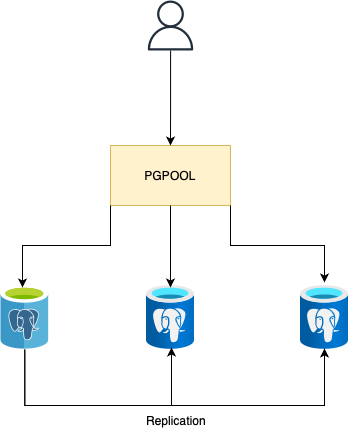

The diagram above was exported from draw.io. Its source (the exported page's mxGraphModel, read from the mxfile embedded in the PNG):
<mxGraphModel dx="1194" dy="877" grid="1" gridSize="10" guides="1" tooltips="1" connect="1" arrows="1" fold="1" page="1" pageScale="1" pageWidth="827" pageHeight="1169" math="0" shadow="0">
  <root>
    <mxCell id="0" />
    <mxCell id="1" parent="0" />
    <mxCell id="lsc6NpSiwPhJtkZAYZ_y-1" value="" style="image;sketch=0;aspect=fixed;html=1;points=[];align=center;fontSize=12;image=img/lib/mscae/Azure_Database_for_PostgreSQL_servers.svg;" vertex="1" parent="1">
      <mxGeometry x="268" y="460" width="48.64" height="64" as="geometry" />
    </mxCell>
    <mxCell id="lsc6NpSiwPhJtkZAYZ_y-2" value="" style="image;aspect=fixed;html=1;points=[];align=center;fontSize=12;image=img/lib/azure2/databases/Azure_Database_PostgreSQL_Server.svg;" vertex="1" parent="1">
      <mxGeometry x="568" y="460" width="48" height="64" as="geometry" />
    </mxCell>
    <mxCell id="lsc6NpSiwPhJtkZAYZ_y-3" value="" style="image;aspect=fixed;html=1;points=[];align=center;fontSize=12;image=img/lib/azure2/databases/Azure_Database_PostgreSQL_Server.svg;" vertex="1" parent="1">
      <mxGeometry x="414" y="460" width="48" height="64" as="geometry" />
    </mxCell>
    <mxCell id="lsc6NpSiwPhJtkZAYZ_y-5" style="edgeStyle=orthogonalEdgeStyle;rounded=0;orthogonalLoop=1;jettySize=auto;html=1;entryX=0.521;entryY=0.969;entryDx=0;entryDy=0;entryPerimeter=0;" edge="1" parent="1" source="lsc6NpSiwPhJtkZAYZ_y-1" target="lsc6NpSiwPhJtkZAYZ_y-3">
      <mxGeometry relative="1" as="geometry">
        <Array as="points">
          <mxPoint x="292" y="580" />
          <mxPoint x="439" y="580" />
        </Array>
      </mxGeometry>
    </mxCell>
    <mxCell id="lsc6NpSiwPhJtkZAYZ_y-6" style="edgeStyle=orthogonalEdgeStyle;rounded=0;orthogonalLoop=1;jettySize=auto;html=1;entryX=0.5;entryY=0.984;entryDx=0;entryDy=0;entryPerimeter=0;" edge="1" parent="1" source="lsc6NpSiwPhJtkZAYZ_y-1" target="lsc6NpSiwPhJtkZAYZ_y-2">
      <mxGeometry relative="1" as="geometry">
        <Array as="points">
          <mxPoint x="292" y="580" />
          <mxPoint x="592" y="580" />
        </Array>
      </mxGeometry>
    </mxCell>
    <mxCell id="lsc6NpSiwPhJtkZAYZ_y-7" value="Replication" style="text;html=1;align=center;verticalAlign=middle;whiteSpace=wrap;rounded=0;" vertex="1" parent="1">
      <mxGeometry x="414" y="580" width="60" height="30" as="geometry" />
    </mxCell>
    <mxCell id="lsc6NpSiwPhJtkZAYZ_y-8" value="PGPOOL" style="rounded=0;whiteSpace=wrap;html=1;fillColor=#fff2cc;strokeColor=#d6b656;" vertex="1" parent="1">
      <mxGeometry x="378" y="320" width="120" height="60" as="geometry" />
    </mxCell>
    <mxCell id="lsc6NpSiwPhJtkZAYZ_y-9" style="edgeStyle=orthogonalEdgeStyle;rounded=0;orthogonalLoop=1;jettySize=auto;html=1;exitX=0;exitY=1;exitDx=0;exitDy=0;entryX=0.452;entryY=0.031;entryDx=0;entryDy=0;entryPerimeter=0;" edge="1" parent="1" source="lsc6NpSiwPhJtkZAYZ_y-8" target="lsc6NpSiwPhJtkZAYZ_y-1">
      <mxGeometry relative="1" as="geometry" />
    </mxCell>
    <mxCell id="lsc6NpSiwPhJtkZAYZ_y-10" style="edgeStyle=orthogonalEdgeStyle;rounded=0;orthogonalLoop=1;jettySize=auto;html=1;exitX=0.5;exitY=1;exitDx=0;exitDy=0;entryX=0.5;entryY=0.031;entryDx=0;entryDy=0;entryPerimeter=0;" edge="1" parent="1" source="lsc6NpSiwPhJtkZAYZ_y-8" target="lsc6NpSiwPhJtkZAYZ_y-3">
      <mxGeometry relative="1" as="geometry" />
    </mxCell>
    <mxCell id="lsc6NpSiwPhJtkZAYZ_y-11" style="edgeStyle=orthogonalEdgeStyle;rounded=0;orthogonalLoop=1;jettySize=auto;html=1;exitX=1;exitY=1;exitDx=0;exitDy=0;entryX=0.5;entryY=-0.047;entryDx=0;entryDy=0;entryPerimeter=0;" edge="1" parent="1" source="lsc6NpSiwPhJtkZAYZ_y-8" target="lsc6NpSiwPhJtkZAYZ_y-2">
      <mxGeometry relative="1" as="geometry" />
    </mxCell>
    <mxCell id="lsc6NpSiwPhJtkZAYZ_y-13" style="edgeStyle=orthogonalEdgeStyle;rounded=0;orthogonalLoop=1;jettySize=auto;html=1;entryX=0.5;entryY=0;entryDx=0;entryDy=0;" edge="1" parent="1" source="lsc6NpSiwPhJtkZAYZ_y-12" target="lsc6NpSiwPhJtkZAYZ_y-8">
      <mxGeometry relative="1" as="geometry" />
    </mxCell>
    <mxCell id="lsc6NpSiwPhJtkZAYZ_y-12" value="" style="sketch=0;outlineConnect=0;fontColor=#232F3E;gradientColor=none;fillColor=#232F3D;strokeColor=none;dashed=0;verticalLabelPosition=bottom;verticalAlign=top;align=center;html=1;fontSize=12;fontStyle=0;aspect=fixed;pointerEvents=1;shape=mxgraph.aws4.user;" vertex="1" parent="1">
      <mxGeometry x="413" y="175" width="50" height="50" as="geometry" />
    </mxCell>
  </root>
</mxGraphModel>